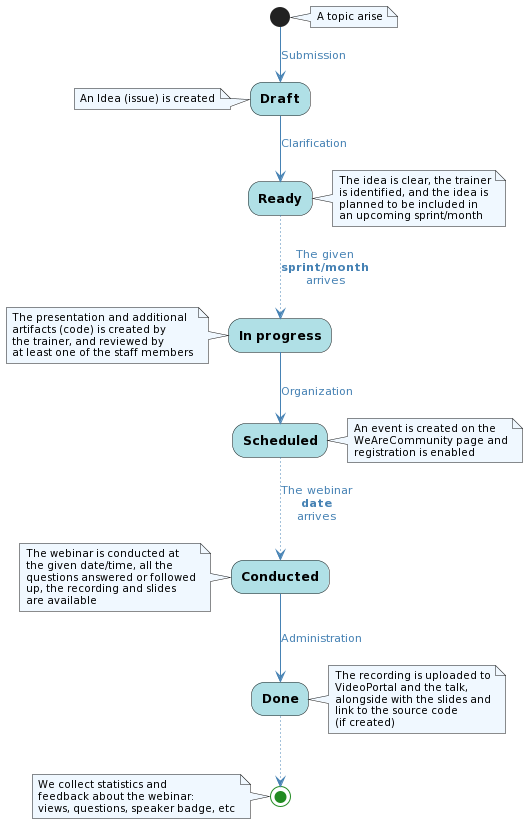

The diagram above was rendered by PlantUML. Its source (embedded in the PNG):
@startuml
skinparam defaultFontName Ubuntu Light
skinparam backgroundColor transparent

skinparam activity {
    BackgroundColor PowderBlue
    StartColor ForestGreen
    EndColor ForestGreen
    FontStyle bold
}

skinparam arrow {
    Color SteelBlue
    FontColor SteelBlue
}

skinparam note {
    BackgroundColor AliceBlue
    FontSize 10
}

note right
    A topic arise
end note
(*) -->[Submission] Draft
note left
    An Idea (issue) is created
end note
-->[Clarification] Ready
note right
    The idea is clear, the trainer
    is identified, and the idea is
    planned to be included in
    an upcoming sprint/month
end note
..>[The given\n**sprint/month**\narrives] In progress
note left
    The presentation and additional
    artifacts (code) is created by
    the trainer, and reviewed by
    at least one of the staff members
end note
-->[Organization] Scheduled
note right
    An event is created on the
    WeAreCommunity page and
    registration is enabled
end note
..>[The webinar\n**date**\narrives] Conducted
note left
    The webinar is conducted at
    the given date/time, all the
    questions answered or followed
    up, the recording and slides
    are available
end note
-->[Administration] Done
note right
    The recording is uploaded to
    VideoPortal and the talk,
    alongside with the slides and
    link to the source code
    (if created)
end note
..> (*)
note left
    We collect statistics and
    feedback about the webinar:
    views, questions, speaker badge, etc
end note
@enduml